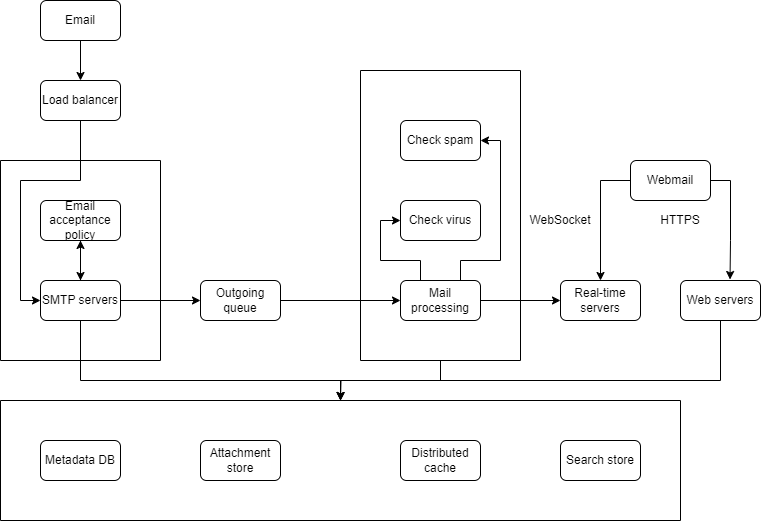

The diagram above was exported from draw.io. Its source (the exported page's mxGraphModel, read from the mxfile embedded in the PNG):
<mxGraphModel dx="882" dy="578" grid="1" gridSize="10" guides="1" tooltips="1" connect="1" arrows="1" fold="1" page="1" pageScale="1" pageWidth="850" pageHeight="1100" math="0" shadow="0">
  <root>
    <mxCell id="0" />
    <mxCell id="1" parent="0" />
    <mxCell id="W2C-pqZ3fu2_AHB15Ob1-2" value="Metadata DB" style="rounded=1;whiteSpace=wrap;html=1;" parent="1" vertex="1">
      <mxGeometry x="120" y="480" width="80" height="40" as="geometry" />
    </mxCell>
    <mxCell id="W2C-pqZ3fu2_AHB15Ob1-3" value="Attachment store" style="rounded=1;whiteSpace=wrap;html=1;" parent="1" vertex="1">
      <mxGeometry x="280" y="480" width="80" height="40" as="geometry" />
    </mxCell>
    <mxCell id="W2C-pqZ3fu2_AHB15Ob1-4" value="Distributed cache" style="rounded=1;whiteSpace=wrap;html=1;" parent="1" vertex="1">
      <mxGeometry x="480" y="480" width="80" height="40" as="geometry" />
    </mxCell>
    <mxCell id="W2C-pqZ3fu2_AHB15Ob1-5" value="Search store" style="rounded=1;whiteSpace=wrap;html=1;" parent="1" vertex="1">
      <mxGeometry x="640" y="480" width="80" height="40" as="geometry" />
    </mxCell>
    <mxCell id="W2C-pqZ3fu2_AHB15Ob1-12" value="" style="swimlane;startSize=0;" parent="1" vertex="1">
      <mxGeometry x="80" y="440" width="680" height="120" as="geometry" />
    </mxCell>
    <mxCell id="EYAoF9VQQBNejwMc4ofB-10" style="edgeStyle=orthogonalEdgeStyle;rounded=0;orthogonalLoop=1;jettySize=auto;html=1;exitX=0.5;exitY=1;exitDx=0;exitDy=0;entryX=0.5;entryY=0;entryDx=0;entryDy=0;" parent="1" source="EYAoF9VQQBNejwMc4ofB-1" target="EYAoF9VQQBNejwMc4ofB-2" edge="1">
      <mxGeometry relative="1" as="geometry" />
    </mxCell>
    <mxCell id="EYAoF9VQQBNejwMc4ofB-1" value="Email acceptance policy" style="rounded=1;whiteSpace=wrap;html=1;" parent="1" vertex="1">
      <mxGeometry x="120" y="240" width="80" height="40" as="geometry" />
    </mxCell>
    <mxCell id="8WxYDBLnWtcnO8M_j0uD-5" style="edgeStyle=orthogonalEdgeStyle;rounded=0;orthogonalLoop=1;jettySize=auto;html=1;exitX=1;exitY=0.5;exitDx=0;exitDy=0;entryX=0;entryY=0.5;entryDx=0;entryDy=0;" edge="1" parent="1" source="EYAoF9VQQBNejwMc4ofB-2" target="EYAoF9VQQBNejwMc4ofB-5">
      <mxGeometry relative="1" as="geometry" />
    </mxCell>
    <mxCell id="8WxYDBLnWtcnO8M_j0uD-6" style="edgeStyle=orthogonalEdgeStyle;rounded=0;orthogonalLoop=1;jettySize=auto;html=1;exitX=0.5;exitY=1;exitDx=0;exitDy=0;entryX=0.5;entryY=0;entryDx=0;entryDy=0;" edge="1" parent="1" source="EYAoF9VQQBNejwMc4ofB-2" target="W2C-pqZ3fu2_AHB15Ob1-12">
      <mxGeometry relative="1" as="geometry">
        <Array as="points">
          <mxPoint x="160" y="420" />
          <mxPoint x="420" y="420" />
        </Array>
      </mxGeometry>
    </mxCell>
    <mxCell id="8WxYDBLnWtcnO8M_j0uD-42" style="edgeStyle=orthogonalEdgeStyle;rounded=0;orthogonalLoop=1;jettySize=auto;html=1;exitX=0.5;exitY=0;exitDx=0;exitDy=0;entryX=0.5;entryY=1;entryDx=0;entryDy=0;" edge="1" parent="1" source="EYAoF9VQQBNejwMc4ofB-2" target="EYAoF9VQQBNejwMc4ofB-1">
      <mxGeometry relative="1" as="geometry" />
    </mxCell>
    <mxCell id="EYAoF9VQQBNejwMc4ofB-2" value="SMTP servers" style="rounded=1;whiteSpace=wrap;html=1;" parent="1" vertex="1">
      <mxGeometry x="120" y="320" width="80" height="40" as="geometry" />
    </mxCell>
    <mxCell id="EYAoF9VQQBNejwMc4ofB-19" style="edgeStyle=orthogonalEdgeStyle;rounded=0;orthogonalLoop=1;jettySize=auto;html=1;exitX=1;exitY=0.5;exitDx=0;exitDy=0;entryX=0;entryY=0.5;entryDx=0;entryDy=0;" parent="1" source="EYAoF9VQQBNejwMc4ofB-5" target="EYAoF9VQQBNejwMc4ofB-18" edge="1">
      <mxGeometry relative="1" as="geometry" />
    </mxCell>
    <mxCell id="EYAoF9VQQBNejwMc4ofB-5" value="Outgoing queue" style="rounded=1;whiteSpace=wrap;html=1;" parent="1" vertex="1">
      <mxGeometry x="280" y="320" width="80" height="40" as="geometry" />
    </mxCell>
    <mxCell id="EYAoF9VQQBNejwMc4ofB-26" style="edgeStyle=orthogonalEdgeStyle;rounded=0;orthogonalLoop=1;jettySize=auto;html=1;exitX=0.5;exitY=1;exitDx=0;exitDy=0;" parent="1" source="EYAoF9VQQBNejwMc4ofB-11" edge="1">
      <mxGeometry relative="1" as="geometry">
        <mxPoint x="420" y="440" as="targetPoint" />
      </mxGeometry>
    </mxCell>
    <mxCell id="EYAoF9VQQBNejwMc4ofB-11" value="" style="swimlane;startSize=0;" parent="1" vertex="1">
      <mxGeometry x="440" y="110" width="160" height="290" as="geometry" />
    </mxCell>
    <mxCell id="EYAoF9VQQBNejwMc4ofB-13" value="Check virus" style="rounded=1;whiteSpace=wrap;html=1;" parent="EYAoF9VQQBNejwMc4ofB-11" vertex="1">
      <mxGeometry x="40" y="130" width="80" height="40" as="geometry" />
    </mxCell>
    <mxCell id="EYAoF9VQQBNejwMc4ofB-14" value="Check spam" style="rounded=1;whiteSpace=wrap;html=1;" parent="EYAoF9VQQBNejwMc4ofB-11" vertex="1">
      <mxGeometry x="40" y="50" width="80" height="40" as="geometry" />
    </mxCell>
    <mxCell id="8WxYDBLnWtcnO8M_j0uD-1" style="edgeStyle=orthogonalEdgeStyle;rounded=0;orthogonalLoop=1;jettySize=auto;html=1;exitX=0.25;exitY=0;exitDx=0;exitDy=0;entryX=0;entryY=0.5;entryDx=0;entryDy=0;" edge="1" parent="EYAoF9VQQBNejwMc4ofB-11" source="EYAoF9VQQBNejwMc4ofB-18" target="EYAoF9VQQBNejwMc4ofB-13">
      <mxGeometry relative="1" as="geometry" />
    </mxCell>
    <mxCell id="8WxYDBLnWtcnO8M_j0uD-3" style="edgeStyle=orthogonalEdgeStyle;rounded=0;orthogonalLoop=1;jettySize=auto;html=1;exitX=0.75;exitY=0;exitDx=0;exitDy=0;entryX=1;entryY=0.5;entryDx=0;entryDy=0;" edge="1" parent="EYAoF9VQQBNejwMc4ofB-11" source="EYAoF9VQQBNejwMc4ofB-18" target="EYAoF9VQQBNejwMc4ofB-14">
      <mxGeometry relative="1" as="geometry">
        <Array as="points">
          <mxPoint x="100" y="190" />
          <mxPoint x="140" y="190" />
          <mxPoint x="140" y="70" />
        </Array>
      </mxGeometry>
    </mxCell>
    <mxCell id="EYAoF9VQQBNejwMc4ofB-18" value="Mail processing" style="rounded=1;whiteSpace=wrap;html=1;" parent="EYAoF9VQQBNejwMc4ofB-11" vertex="1">
      <mxGeometry x="40" y="210" width="80" height="40" as="geometry" />
    </mxCell>
    <mxCell id="EYAoF9VQQBNejwMc4ofB-15" value="Real-time servers" style="rounded=1;whiteSpace=wrap;html=1;" parent="1" vertex="1">
      <mxGeometry x="640" y="320" width="80" height="40" as="geometry" />
    </mxCell>
    <mxCell id="EYAoF9VQQBNejwMc4ofB-20" style="edgeStyle=orthogonalEdgeStyle;rounded=0;orthogonalLoop=1;jettySize=auto;html=1;exitX=1;exitY=0.5;exitDx=0;exitDy=0;" parent="1" source="EYAoF9VQQBNejwMc4ofB-18" target="EYAoF9VQQBNejwMc4ofB-15" edge="1">
      <mxGeometry relative="1" as="geometry" />
    </mxCell>
    <mxCell id="8WxYDBLnWtcnO8M_j0uD-4" value="" style="swimlane;startSize=0;" vertex="1" parent="1">
      <mxGeometry x="80" y="200" width="160" height="200" as="geometry" />
    </mxCell>
    <mxCell id="8WxYDBLnWtcnO8M_j0uD-41" style="edgeStyle=orthogonalEdgeStyle;rounded=0;orthogonalLoop=1;jettySize=auto;html=1;exitX=0.5;exitY=1;exitDx=0;exitDy=0;entryX=0;entryY=0.5;entryDx=0;entryDy=0;" edge="1" parent="1" source="8WxYDBLnWtcnO8M_j0uD-36" target="EYAoF9VQQBNejwMc4ofB-2">
      <mxGeometry relative="1" as="geometry">
        <Array as="points">
          <mxPoint x="160" y="220" />
          <mxPoint x="100" y="220" />
          <mxPoint x="100" y="340" />
        </Array>
      </mxGeometry>
    </mxCell>
    <mxCell id="8WxYDBLnWtcnO8M_j0uD-36" value="Load balancer" style="rounded=1;whiteSpace=wrap;html=1;" vertex="1" parent="1">
      <mxGeometry x="120" y="120" width="80" height="40" as="geometry" />
    </mxCell>
    <mxCell id="8WxYDBLnWtcnO8M_j0uD-40" style="edgeStyle=orthogonalEdgeStyle;rounded=0;orthogonalLoop=1;jettySize=auto;html=1;exitX=0.5;exitY=1;exitDx=0;exitDy=0;entryX=0.5;entryY=0;entryDx=0;entryDy=0;" edge="1" parent="1" source="8WxYDBLnWtcnO8M_j0uD-37" target="8WxYDBLnWtcnO8M_j0uD-36">
      <mxGeometry relative="1" as="geometry" />
    </mxCell>
    <mxCell id="8WxYDBLnWtcnO8M_j0uD-37" value="Email" style="rounded=1;whiteSpace=wrap;html=1;" vertex="1" parent="1">
      <mxGeometry x="120" y="40" width="80" height="40" as="geometry" />
    </mxCell>
    <mxCell id="8WxYDBLnWtcnO8M_j0uD-47" style="edgeStyle=orthogonalEdgeStyle;rounded=0;orthogonalLoop=1;jettySize=auto;html=1;exitX=0.5;exitY=1;exitDx=0;exitDy=0;entryX=0.5;entryY=0;entryDx=0;entryDy=0;" edge="1" parent="1" source="8WxYDBLnWtcnO8M_j0uD-38" target="W2C-pqZ3fu2_AHB15Ob1-12">
      <mxGeometry relative="1" as="geometry">
        <Array as="points">
          <mxPoint x="800" y="420" />
          <mxPoint x="420" y="420" />
        </Array>
      </mxGeometry>
    </mxCell>
    <mxCell id="8WxYDBLnWtcnO8M_j0uD-38" value="Web servers" style="rounded=1;whiteSpace=wrap;html=1;" vertex="1" parent="1">
      <mxGeometry x="760" y="320" width="80" height="40" as="geometry" />
    </mxCell>
    <mxCell id="8WxYDBLnWtcnO8M_j0uD-43" style="edgeStyle=orthogonalEdgeStyle;rounded=0;orthogonalLoop=1;jettySize=auto;html=1;exitX=0;exitY=0.5;exitDx=0;exitDy=0;" edge="1" parent="1" source="8WxYDBLnWtcnO8M_j0uD-39" target="EYAoF9VQQBNejwMc4ofB-15">
      <mxGeometry relative="1" as="geometry" />
    </mxCell>
    <mxCell id="8WxYDBLnWtcnO8M_j0uD-39" value="Webmail" style="rounded=1;whiteSpace=wrap;html=1;" vertex="1" parent="1">
      <mxGeometry x="710" y="200" width="80" height="40" as="geometry" />
    </mxCell>
    <mxCell id="8WxYDBLnWtcnO8M_j0uD-44" style="edgeStyle=orthogonalEdgeStyle;rounded=0;orthogonalLoop=1;jettySize=auto;html=1;exitX=1;exitY=0.5;exitDx=0;exitDy=0;entryX=0.619;entryY=-0.025;entryDx=0;entryDy=0;entryPerimeter=0;" edge="1" parent="1" source="8WxYDBLnWtcnO8M_j0uD-39" target="8WxYDBLnWtcnO8M_j0uD-38">
      <mxGeometry relative="1" as="geometry" />
    </mxCell>
    <mxCell id="8WxYDBLnWtcnO8M_j0uD-45" value="WebSocket" style="text;html=1;align=center;verticalAlign=middle;whiteSpace=wrap;rounded=0;" vertex="1" parent="1">
      <mxGeometry x="600" y="240" width="80" height="40" as="geometry" />
    </mxCell>
    <mxCell id="8WxYDBLnWtcnO8M_j0uD-46" value="HTTPS" style="text;html=1;align=center;verticalAlign=middle;whiteSpace=wrap;rounded=0;" vertex="1" parent="1">
      <mxGeometry x="720" y="240" width="80" height="40" as="geometry" />
    </mxCell>
  </root>
</mxGraphModel>